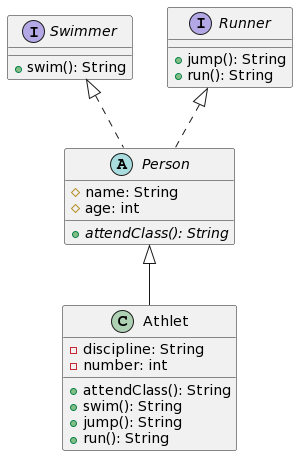

The diagram above was rendered by PlantUML. Its source (embedded in the PNG):
@startuml
interface Swimmer {
  +swim(): String
}
interface Runner  {
  +jump(): String
  +run(): String
}
abstract class Person {
 #name: String
 #age: int
 {abstract} +attendClass(): String
}
Swimmer <|.. Person
Runner  <|.. Person
class Athlet {
  -discipline: String
  -number: int
  +attendClass(): String
  +swim(): String
  +jump(): String
  +run(): String
}
Person <|-- Athlet
@enduml